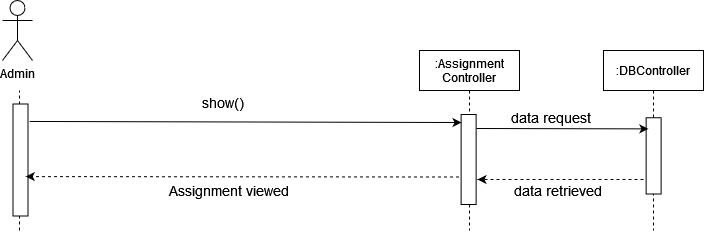

The diagram above was exported from draw.io. Its source (the exported page's mxGraphModel, read from the mxfile embedded in the PNG):
<mxGraphModel dx="868" dy="440" grid="1" gridSize="10" guides="1" tooltips="1" connect="1" arrows="1" fold="1" page="1" pageScale="1" pageWidth="850" pageHeight="1100" math="0" shadow="0">
  <root>
    <mxCell id="0" />
    <mxCell id="1" parent="0" />
    <mxCell id="UPuYr5lOTO2w6A9ACCUj-1" value="Admin" style="shape=umlActor;verticalLabelPosition=bottom;verticalAlign=top;html=1;outlineConnect=0;" vertex="1" parent="1">
      <mxGeometry x="64" y="40" width="30" height="60" as="geometry" />
    </mxCell>
    <mxCell id="UPuYr5lOTO2w6A9ACCUj-2" value="" style="endArrow=none;dashed=1;html=1;startArrow=none;" edge="1" parent="1">
      <mxGeometry width="50" height="50" relative="1" as="geometry">
        <mxPoint x="81" y="270" as="sourcePoint" />
        <mxPoint x="81" y="130" as="targetPoint" />
      </mxGeometry>
    </mxCell>
    <mxCell id="UPuYr5lOTO2w6A9ACCUj-3" value=":Assignment&#10;Controller" style="shape=umlLifeline;perimeter=lifelinePerimeter;container=1;collapsible=0;recursiveResize=0;rounded=0;shadow=0;strokeWidth=1;" vertex="1" parent="1">
      <mxGeometry x="481" y="90" width="100" height="180" as="geometry" />
    </mxCell>
    <mxCell id="UPuYr5lOTO2w6A9ACCUj-7" value=":DBController" style="shape=umlLifeline;perimeter=lifelinePerimeter;container=1;collapsible=0;recursiveResize=0;rounded=0;shadow=0;strokeWidth=1;" vertex="1" parent="1">
      <mxGeometry x="665" y="90" width="100" height="180" as="geometry" />
    </mxCell>
    <mxCell id="UPuYr5lOTO2w6A9ACCUj-21" value="" style="rounded=0;whiteSpace=wrap;html=1;rotation=90;" vertex="1" parent="1">
      <mxGeometry x="485.13" y="191.5" width="90" height="15" as="geometry" />
    </mxCell>
    <mxCell id="UPuYr5lOTO2w6A9ACCUj-22" value="" style="rounded=0;whiteSpace=wrap;html=1;rotation=90;" vertex="1" parent="1">
      <mxGeometry x="26" y="192" width="112" height="15" as="geometry" />
    </mxCell>
    <mxCell id="UPuYr5lOTO2w6A9ACCUj-23" value="&lt;font style=&quot;font-size: 14px&quot;&gt;&lt;font style=&quot;font-size: 14px&quot;&gt;&lt;font style=&quot;font-size: 14px&quot;&gt;Assignment &lt;/font&gt;&lt;/font&gt;viewed&lt;/font&gt;" style="text;html=1;strokeColor=none;fillColor=none;align=center;verticalAlign=middle;whiteSpace=wrap;rounded=0;" vertex="1" parent="1">
      <mxGeometry x="206" y="219.88" width="170" height="20" as="geometry" />
    </mxCell>
    <mxCell id="UPuYr5lOTO2w6A9ACCUj-24" value="" style="endArrow=classic;html=1;exitX=0.147;exitY=-0.244;exitDx=0;exitDy=0;exitPerimeter=0;entryX=0.078;entryY=0.775;entryDx=0;entryDy=0;entryPerimeter=0;" edge="1" parent="1">
      <mxGeometry width="50" height="50" relative="1" as="geometry">
        <mxPoint x="91.16000000000008" y="160.96399999999983" as="sourcePoint" />
        <mxPoint x="523.0050000000001" y="162.01999999999998" as="targetPoint" />
      </mxGeometry>
    </mxCell>
    <mxCell id="UPuYr5lOTO2w6A9ACCUj-25" value="" style="endArrow=classic;html=1;dashed=1;entryX=0.447;entryY=0.283;entryDx=0;entryDy=0;entryPerimeter=0;exitX=0.65;exitY=1.142;exitDx=0;exitDy=0;exitPerimeter=0;" edge="1" parent="1">
      <mxGeometry width="50" height="50" relative="1" as="geometry">
        <mxPoint x="520.5" y="216.5" as="sourcePoint" />
        <mxPoint x="87.25499999999988" y="216.05449999999996" as="targetPoint" />
      </mxGeometry>
    </mxCell>
    <mxCell id="UPuYr5lOTO2w6A9ACCUj-26" value="&lt;div&gt;&lt;font style=&quot;font-size: 14px&quot;&gt;show()&lt;/font&gt;&lt;/div&gt;" style="text;html=1;strokeColor=none;fillColor=none;align=center;verticalAlign=middle;whiteSpace=wrap;rounded=0;" vertex="1" parent="1">
      <mxGeometry x="265" y="132" width="40" height="20" as="geometry" />
    </mxCell>
    <mxCell id="UPuYr5lOTO2w6A9ACCUj-27" value="" style="rounded=0;whiteSpace=wrap;html=1;rotation=90;" vertex="1" parent="1">
      <mxGeometry x="677" y="187.88" width="76.25" height="15" as="geometry" />
    </mxCell>
    <mxCell id="UPuYr5lOTO2w6A9ACCUj-28" value="" style="endArrow=classic;html=1;rounded=0;entryX=0.172;entryY=1.175;entryDx=0;entryDy=0;entryPerimeter=0;" edge="1" parent="1">
      <mxGeometry width="50" height="50" relative="1" as="geometry">
        <mxPoint x="538" y="168" as="sourcePoint" />
        <mxPoint x="709.8799999999997" y="168.37000000000012" as="targetPoint" />
      </mxGeometry>
    </mxCell>
    <mxCell id="UPuYr5lOTO2w6A9ACCUj-29" value="" style="endArrow=classic;html=1;dashed=1;" edge="1" parent="1">
      <mxGeometry width="50" height="50" relative="1" as="geometry">
        <mxPoint x="705" y="219" as="sourcePoint" />
        <mxPoint x="539" y="219" as="targetPoint" />
      </mxGeometry>
    </mxCell>
    <mxCell id="UPuYr5lOTO2w6A9ACCUj-30" value="&lt;div&gt;&lt;font style=&quot;font-size: 14px&quot;&gt;data request&lt;/font&gt;&lt;/div&gt;" style="text;html=1;strokeColor=none;fillColor=none;align=center;verticalAlign=middle;whiteSpace=wrap;rounded=0;" vertex="1" parent="1">
      <mxGeometry x="536.8699999999999" y="146.88" width="150.5" height="20" as="geometry" />
    </mxCell>
    <mxCell id="UPuYr5lOTO2w6A9ACCUj-31" value="&lt;div&gt;&lt;font style=&quot;font-size: 14px&quot;&gt;data retrieved&lt;br&gt;&lt;/font&gt;&lt;/div&gt;" style="text;html=1;strokeColor=none;fillColor=none;align=center;verticalAlign=middle;whiteSpace=wrap;rounded=0;" vertex="1" parent="1">
      <mxGeometry x="552.6199999999999" y="219.88" width="134.75" height="20" as="geometry" />
    </mxCell>
  </root>
</mxGraphModel>